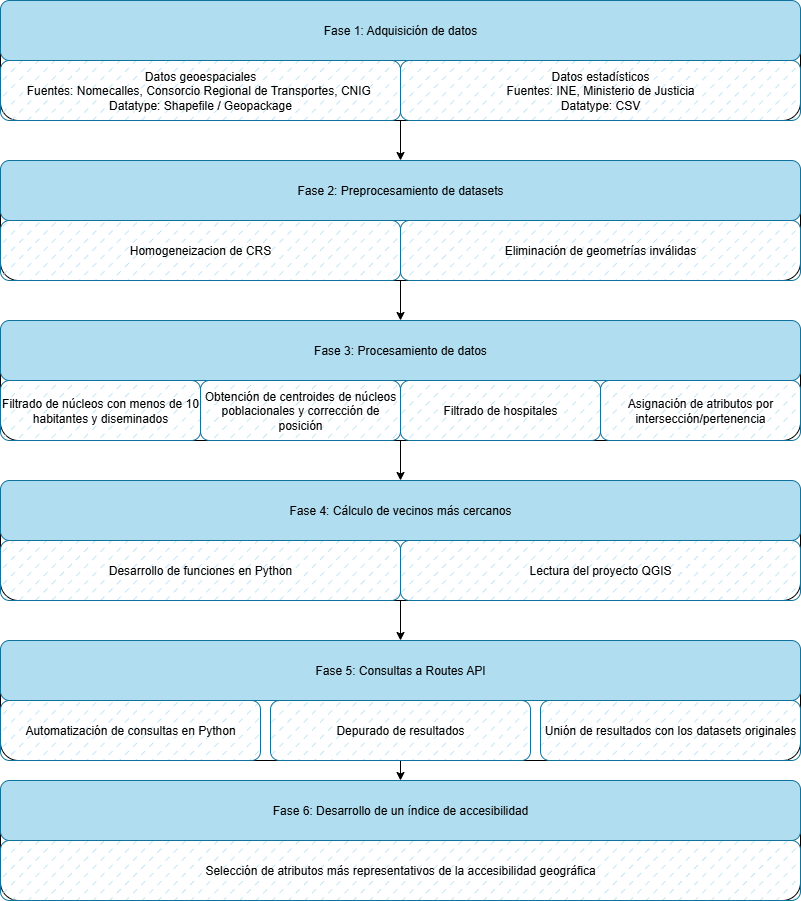

The diagram above was exported from draw.io. Its source (the exported page's mxGraphModel, read from the mxfile embedded in the PNG):
<mxGraphModel dx="1678" dy="874" grid="1" gridSize="10" guides="1" tooltips="1" connect="1" arrows="1" fold="1" page="1" pageScale="1" pageWidth="827" pageHeight="1169" background="none" math="0" shadow="0">
  <root>
    <mxCell id="0" />
    <mxCell id="1" parent="0" />
    <mxCell id="yFdS5e8AEGxpBa7Qeg2w-5" value="" style="rounded=1;whiteSpace=wrap;html=1;" vertex="1" parent="1">
      <mxGeometry y="80" width="800" height="120" as="geometry" />
    </mxCell>
    <mxCell id="yFdS5e8AEGxpBa7Qeg2w-1" value="Fase 1: Adquisición de datos" style="rounded=1;whiteSpace=wrap;html=1;fillColor=#b1ddf0;strokeColor=#10739e;" vertex="1" parent="1">
      <mxGeometry y="80" width="800" height="60" as="geometry" />
    </mxCell>
    <mxCell id="yFdS5e8AEGxpBa7Qeg2w-2" value="Datos geoespaciales&lt;br&gt;Fuentes: Nomecalles, Consorcio Regional de Transportes, CNIG&amp;nbsp;&lt;br&gt;Datatype: Shapefile / Geopackage" style="rounded=1;whiteSpace=wrap;html=1;fillColor=#b1ddf0;strokeColor=#10739e;fillStyle=dashed;" vertex="1" parent="1">
      <mxGeometry y="140" width="400" height="60" as="geometry" />
    </mxCell>
    <mxCell id="yFdS5e8AEGxpBa7Qeg2w-18" style="edgeStyle=orthogonalEdgeStyle;rounded=0;orthogonalLoop=1;jettySize=auto;html=1;exitX=0;exitY=1;exitDx=0;exitDy=0;entryX=0.5;entryY=0;entryDx=0;entryDy=0;" edge="1" parent="1" source="yFdS5e8AEGxpBa7Qeg2w-3" target="yFdS5e8AEGxpBa7Qeg2w-9">
      <mxGeometry relative="1" as="geometry" />
    </mxCell>
    <mxCell id="yFdS5e8AEGxpBa7Qeg2w-3" value="Datos estadísticos&lt;br&gt;Fuentes: INE, Ministerio de Justicia&lt;br&gt;Datatype: CSV" style="rounded=1;whiteSpace=wrap;html=1;fillColor=#b1ddf0;strokeColor=#10739e;gradientColor=none;fillStyle=dashed;" vertex="1" parent="1">
      <mxGeometry x="400" y="140" width="400" height="60" as="geometry" />
    </mxCell>
    <mxCell id="yFdS5e8AEGxpBa7Qeg2w-7" value="" style="rounded=1;whiteSpace=wrap;html=1;" vertex="1" parent="1">
      <mxGeometry y="240" width="800" height="120" as="geometry" />
    </mxCell>
    <mxCell id="yFdS5e8AEGxpBa7Qeg2w-9" value="Fase 2: Preprocesamiento de datasets" style="rounded=1;whiteSpace=wrap;html=1;fillColor=#b1ddf0;strokeColor=#10739e;" vertex="1" parent="1">
      <mxGeometry y="240" width="800" height="60" as="geometry" />
    </mxCell>
    <mxCell id="yFdS5e8AEGxpBa7Qeg2w-19" style="edgeStyle=orthogonalEdgeStyle;rounded=0;orthogonalLoop=1;jettySize=auto;html=1;exitX=1;exitY=1;exitDx=0;exitDy=0;entryX=0.5;entryY=0;entryDx=0;entryDy=0;" edge="1" parent="1" source="yFdS5e8AEGxpBa7Qeg2w-10" target="yFdS5e8AEGxpBa7Qeg2w-13">
      <mxGeometry relative="1" as="geometry" />
    </mxCell>
    <mxCell id="yFdS5e8AEGxpBa7Qeg2w-10" value="Homogeneizacion de CRS" style="rounded=1;whiteSpace=wrap;html=1;fillStyle=dashed;fillColor=#b1ddf0;strokeColor=#10739e;" vertex="1" parent="1">
      <mxGeometry y="300" width="400" height="60" as="geometry" />
    </mxCell>
    <mxCell id="yFdS5e8AEGxpBa7Qeg2w-11" value="Eliminación de geometrías inválidas" style="rounded=1;whiteSpace=wrap;html=1;fillColor=#b1ddf0;strokeColor=#10739e;fillStyle=dashed;" vertex="1" parent="1">
      <mxGeometry x="400" y="300" width="400" height="60" as="geometry" />
    </mxCell>
    <mxCell id="yFdS5e8AEGxpBa7Qeg2w-12" value="" style="rounded=1;whiteSpace=wrap;html=1;" vertex="1" parent="1">
      <mxGeometry y="400" width="800" height="120" as="geometry" />
    </mxCell>
    <mxCell id="yFdS5e8AEGxpBa7Qeg2w-13" value="Fase 3: Procesamiento de datos" style="rounded=1;whiteSpace=wrap;html=1;fillColor=#b1ddf0;strokeColor=#10739e;" vertex="1" parent="1">
      <mxGeometry y="400" width="800" height="60" as="geometry" />
    </mxCell>
    <mxCell id="yFdS5e8AEGxpBa7Qeg2w-14" value="Filtrado de núcleos con menos de 10 habitantes y diseminados" style="rounded=1;whiteSpace=wrap;html=1;fillColor=#b1ddf0;strokeColor=#10739e;fillStyle=dashed;" vertex="1" parent="1">
      <mxGeometry y="460" width="200" height="60" as="geometry" />
    </mxCell>
    <mxCell id="yFdS5e8AEGxpBa7Qeg2w-38" style="edgeStyle=orthogonalEdgeStyle;rounded=0;orthogonalLoop=1;jettySize=auto;html=1;exitX=1;exitY=1;exitDx=0;exitDy=0;entryX=0.5;entryY=0;entryDx=0;entryDy=0;" edge="1" parent="1" source="yFdS5e8AEGxpBa7Qeg2w-15" target="yFdS5e8AEGxpBa7Qeg2w-21">
      <mxGeometry relative="1" as="geometry" />
    </mxCell>
    <mxCell id="yFdS5e8AEGxpBa7Qeg2w-15" value="Obtención de centroides de núcleos poblacionales y corrección de posición" style="rounded=1;whiteSpace=wrap;html=1;fillColor=#b1ddf0;strokeColor=#10739e;fillStyle=dashed;" vertex="1" parent="1">
      <mxGeometry x="200" y="460" width="200" height="60" as="geometry" />
    </mxCell>
    <mxCell id="yFdS5e8AEGxpBa7Qeg2w-16" value="Filtrado de hospitales" style="rounded=1;whiteSpace=wrap;html=1;fillColor=#b1ddf0;strokeColor=#10739e;fillStyle=dashed;" vertex="1" parent="1">
      <mxGeometry x="400" y="460" width="200" height="60" as="geometry" />
    </mxCell>
    <mxCell id="yFdS5e8AEGxpBa7Qeg2w-17" value="Asignación de atributos por intersección/pertenencia" style="rounded=1;whiteSpace=wrap;html=1;fillColor=#b1ddf0;strokeColor=#10739e;fillStyle=dashed;" vertex="1" parent="1">
      <mxGeometry x="600" y="460" width="200" height="60" as="geometry" />
    </mxCell>
    <mxCell id="yFdS5e8AEGxpBa7Qeg2w-20" value="" style="rounded=1;whiteSpace=wrap;html=1;" vertex="1" parent="1">
      <mxGeometry y="560" width="800" height="120" as="geometry" />
    </mxCell>
    <mxCell id="yFdS5e8AEGxpBa7Qeg2w-21" value="Fase 4: Cálculo de vecinos más cercanos" style="rounded=1;whiteSpace=wrap;html=1;fillColor=#b1ddf0;strokeColor=#10739e;" vertex="1" parent="1">
      <mxGeometry y="560" width="800" height="60" as="geometry" />
    </mxCell>
    <mxCell id="yFdS5e8AEGxpBa7Qeg2w-22" value="Desarrollo de funciones en Python" style="rounded=1;whiteSpace=wrap;html=1;fillColor=#b1ddf0;strokeColor=#10739e;fillStyle=dashed;" vertex="1" parent="1">
      <mxGeometry y="620" width="400" height="60" as="geometry" />
    </mxCell>
    <mxCell id="yFdS5e8AEGxpBa7Qeg2w-39" style="edgeStyle=orthogonalEdgeStyle;rounded=0;orthogonalLoop=1;jettySize=auto;html=1;exitX=0;exitY=1;exitDx=0;exitDy=0;entryX=0.5;entryY=0;entryDx=0;entryDy=0;" edge="1" parent="1" source="yFdS5e8AEGxpBa7Qeg2w-23" target="yFdS5e8AEGxpBa7Qeg2w-27">
      <mxGeometry relative="1" as="geometry" />
    </mxCell>
    <mxCell id="yFdS5e8AEGxpBa7Qeg2w-23" value="Lectura del proyecto QGIS" style="rounded=1;whiteSpace=wrap;html=1;fillColor=#b1ddf0;strokeColor=#10739e;fillStyle=dashed;" vertex="1" parent="1">
      <mxGeometry x="400" y="620" width="400" height="60" as="geometry" />
    </mxCell>
    <mxCell id="yFdS5e8AEGxpBa7Qeg2w-26" value="" style="rounded=1;whiteSpace=wrap;html=1;" vertex="1" parent="1">
      <mxGeometry y="720" width="800" height="120" as="geometry" />
    </mxCell>
    <mxCell id="yFdS5e8AEGxpBa7Qeg2w-27" value="Fase 5: Consultas a Routes API" style="rounded=1;whiteSpace=wrap;html=1;fillColor=#b1ddf0;strokeColor=#10739e;" vertex="1" parent="1">
      <mxGeometry y="720" width="800" height="60" as="geometry" />
    </mxCell>
    <mxCell id="yFdS5e8AEGxpBa7Qeg2w-28" value="Automatización de consultas en Python" style="rounded=1;whiteSpace=wrap;html=1;fillStyle=dashed;fillColor=#b1ddf0;strokeColor=#10739e;" vertex="1" parent="1">
      <mxGeometry y="780" width="260" height="60" as="geometry" />
    </mxCell>
    <mxCell id="yFdS5e8AEGxpBa7Qeg2w-40" style="edgeStyle=orthogonalEdgeStyle;rounded=0;orthogonalLoop=1;jettySize=auto;html=1;exitX=0.5;exitY=1;exitDx=0;exitDy=0;entryX=0.5;entryY=0;entryDx=0;entryDy=0;" edge="1" parent="1" source="yFdS5e8AEGxpBa7Qeg2w-31" target="yFdS5e8AEGxpBa7Qeg2w-34">
      <mxGeometry relative="1" as="geometry" />
    </mxCell>
    <mxCell id="yFdS5e8AEGxpBa7Qeg2w-31" value="Depurado de resultados" style="rounded=1;whiteSpace=wrap;html=1;fillStyle=dashed;fillColor=#b1ddf0;strokeColor=#10739e;" vertex="1" parent="1">
      <mxGeometry x="270" y="780" width="260" height="60" as="geometry" />
    </mxCell>
    <mxCell id="yFdS5e8AEGxpBa7Qeg2w-32" value="Unión de resultados con los datasets originales" style="rounded=1;whiteSpace=wrap;html=1;fillStyle=dashed;fillColor=#b1ddf0;strokeColor=#10739e;" vertex="1" parent="1">
      <mxGeometry x="540" y="780" width="260" height="60" as="geometry" />
    </mxCell>
    <mxCell id="yFdS5e8AEGxpBa7Qeg2w-33" value="" style="rounded=1;whiteSpace=wrap;html=1;" vertex="1" parent="1">
      <mxGeometry y="860" width="800" height="120" as="geometry" />
    </mxCell>
    <mxCell id="yFdS5e8AEGxpBa7Qeg2w-34" value="Fase 6: Desarrollo de un índice de accesibilidad" style="rounded=1;whiteSpace=wrap;html=1;fillColor=#b1ddf0;strokeColor=#10739e;" vertex="1" parent="1">
      <mxGeometry y="860" width="800" height="60" as="geometry" />
    </mxCell>
    <mxCell id="yFdS5e8AEGxpBa7Qeg2w-35" value="Selección de atributos más representativos de la accesibilidad geográfica" style="rounded=1;whiteSpace=wrap;html=1;fillColor=#b1ddf0;strokeColor=#10739e;fillStyle=dashed;" vertex="1" parent="1">
      <mxGeometry y="920" width="800" height="60" as="geometry" />
    </mxCell>
  </root>
</mxGraphModel>